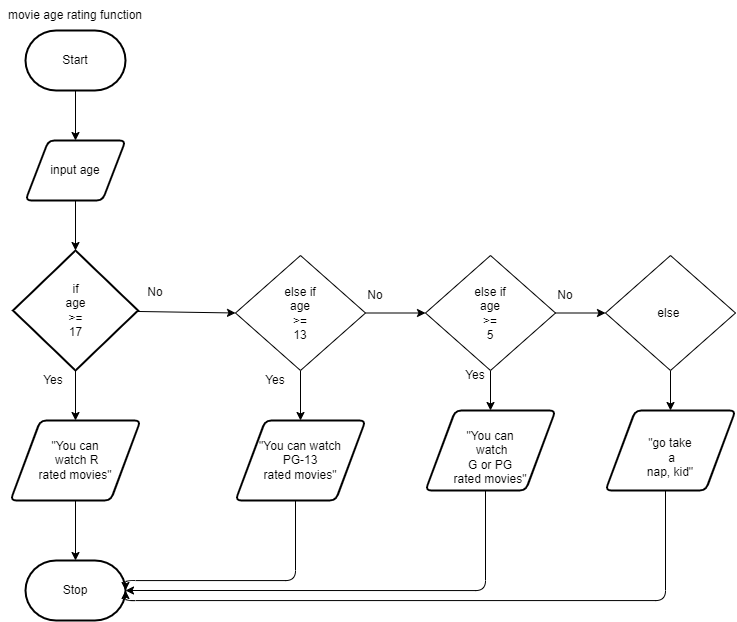

The diagram above was exported from draw.io. Its source (the exported page's mxGraphModel, read from the mxfile embedded in the PNG):
<mxGraphModel dx="800" dy="731" grid="1" gridSize="10" guides="1" tooltips="1" connect="1" arrows="1" fold="1" page="1" pageScale="1" pageWidth="1700" pageHeight="1100" math="0" shadow="0">
  <root>
    <mxCell id="0" />
    <mxCell id="1" parent="0" />
    <mxCell id="7" style="edgeStyle=none;html=1;" parent="1" source="2" target="3" edge="1">
      <mxGeometry relative="1" as="geometry" />
    </mxCell>
    <mxCell id="2" value="Start" style="strokeWidth=2;html=1;shape=mxgraph.flowchart.terminator;whiteSpace=wrap;" parent="1" vertex="1">
      <mxGeometry x="300" y="260" width="100" height="60" as="geometry" />
    </mxCell>
    <mxCell id="8" style="edgeStyle=none;html=1;entryX=0.5;entryY=0;entryDx=0;entryDy=0;entryPerimeter=0;" parent="1" source="3" target="11" edge="1">
      <mxGeometry relative="1" as="geometry">
        <mxPoint x="350" y="570" as="targetPoint" />
      </mxGeometry>
    </mxCell>
    <mxCell id="3" value="input age" style="shape=parallelogram;html=1;strokeWidth=2;perimeter=parallelogramPerimeter;whiteSpace=wrap;rounded=1;arcSize=12;size=0.23;" parent="1" vertex="1">
      <mxGeometry x="300" y="370" width="100" height="60" as="geometry" />
    </mxCell>
    <mxCell id="10" style="edgeStyle=none;html=1;" parent="1" source="5" target="6" edge="1">
      <mxGeometry relative="1" as="geometry" />
    </mxCell>
    <mxCell id="5" value="&quot;You can&lt;br&gt;&amp;nbsp;watch R&lt;br&gt;rated movies&quot;" style="shape=parallelogram;html=1;strokeWidth=2;perimeter=parallelogramPerimeter;whiteSpace=wrap;rounded=1;arcSize=12;size=0.23;" parent="1" vertex="1">
      <mxGeometry x="285" y="650" width="130" height="80" as="geometry" />
    </mxCell>
    <mxCell id="6" value="Stop" style="strokeWidth=2;html=1;shape=mxgraph.flowchart.terminator;whiteSpace=wrap;" parent="1" vertex="1">
      <mxGeometry x="300" y="790" width="100" height="60" as="geometry" />
    </mxCell>
    <mxCell id="13" style="edgeStyle=none;html=1;entryX=0.5;entryY=0;entryDx=0;entryDy=0;" parent="1" source="11" target="5" edge="1">
      <mxGeometry relative="1" as="geometry" />
    </mxCell>
    <mxCell id="18" style="edgeStyle=none;html=1;entryX=0;entryY=0.5;entryDx=0;entryDy=0;" edge="1" parent="1" source="11" target="17">
      <mxGeometry relative="1" as="geometry" />
    </mxCell>
    <mxCell id="11" value="if&lt;br&gt;age &lt;br&gt;&amp;gt;= &lt;br&gt;17" style="strokeWidth=2;html=1;shape=mxgraph.flowchart.decision;whiteSpace=wrap;" parent="1" vertex="1">
      <mxGeometry x="287.5" y="480" width="125" height="120" as="geometry" />
    </mxCell>
    <mxCell id="14" value="Yes" style="text;html=1;strokeColor=none;fillColor=none;align=center;verticalAlign=middle;whiteSpace=wrap;rounded=0;" parent="1" vertex="1">
      <mxGeometry x="298" y="595" width="60" height="30" as="geometry" />
    </mxCell>
    <mxCell id="15" value="No" style="text;html=1;strokeColor=none;fillColor=none;align=center;verticalAlign=middle;whiteSpace=wrap;rounded=0;" parent="1" vertex="1">
      <mxGeometry x="400" y="507" width="60" height="30" as="geometry" />
    </mxCell>
    <mxCell id="16" value="movie age rating function" style="text;html=1;strokeColor=none;fillColor=none;align=center;verticalAlign=middle;whiteSpace=wrap;rounded=0;" vertex="1" parent="1">
      <mxGeometry x="275" y="230" width="150" height="30" as="geometry" />
    </mxCell>
    <mxCell id="20" style="edgeStyle=none;html=1;entryX=0.5;entryY=0;entryDx=0;entryDy=0;" edge="1" parent="1" source="17" target="19">
      <mxGeometry relative="1" as="geometry" />
    </mxCell>
    <mxCell id="25" style="edgeStyle=none;html=1;entryX=0;entryY=0.5;entryDx=0;entryDy=0;" edge="1" parent="1" source="17" target="24">
      <mxGeometry relative="1" as="geometry" />
    </mxCell>
    <mxCell id="17" value="else if&lt;br&gt;age &lt;br&gt;&amp;gt;=&lt;br&gt;13" style="rhombus;whiteSpace=wrap;html=1;" vertex="1" parent="1">
      <mxGeometry x="510" y="485" width="130" height="115" as="geometry" />
    </mxCell>
    <mxCell id="23" style="edgeStyle=orthogonalEdgeStyle;html=1;entryX=1;entryY=0.5;entryDx=0;entryDy=0;entryPerimeter=0;" edge="1" parent="1" source="19" target="6">
      <mxGeometry relative="1" as="geometry">
        <Array as="points">
          <mxPoint x="570" y="810" />
          <mxPoint x="400" y="810" />
        </Array>
      </mxGeometry>
    </mxCell>
    <mxCell id="19" value="&quot;You can watch &lt;br&gt;PG-13&lt;br&gt;rated movies&quot;" style="shape=parallelogram;html=1;strokeWidth=2;perimeter=parallelogramPerimeter;whiteSpace=wrap;rounded=1;arcSize=12;size=0.23;" vertex="1" parent="1">
      <mxGeometry x="510" y="650" width="130" height="80" as="geometry" />
    </mxCell>
    <mxCell id="21" value="Yes" style="text;html=1;strokeColor=none;fillColor=none;align=center;verticalAlign=middle;whiteSpace=wrap;rounded=0;" vertex="1" parent="1">
      <mxGeometry x="520" y="595" width="60" height="30" as="geometry" />
    </mxCell>
    <mxCell id="22" value="No" style="text;html=1;strokeColor=none;fillColor=none;align=center;verticalAlign=middle;whiteSpace=wrap;rounded=0;" vertex="1" parent="1">
      <mxGeometry x="620" y="510" width="60" height="30" as="geometry" />
    </mxCell>
    <mxCell id="27" style="edgeStyle=orthogonalEdgeStyle;html=1;entryX=0.5;entryY=0;entryDx=0;entryDy=0;" edge="1" parent="1" source="24" target="26">
      <mxGeometry relative="1" as="geometry" />
    </mxCell>
    <mxCell id="31" style="edgeStyle=orthogonalEdgeStyle;html=1;entryX=0;entryY=0.5;entryDx=0;entryDy=0;" edge="1" parent="1" source="24" target="30">
      <mxGeometry relative="1" as="geometry" />
    </mxCell>
    <mxCell id="24" value="else if&lt;br&gt;age &lt;br&gt;&amp;gt;=&lt;br&gt;5" style="rhombus;whiteSpace=wrap;html=1;" vertex="1" parent="1">
      <mxGeometry x="700" y="485" width="130" height="115" as="geometry" />
    </mxCell>
    <mxCell id="28" style="edgeStyle=orthogonalEdgeStyle;html=1;entryX=1;entryY=0.5;entryDx=0;entryDy=0;entryPerimeter=0;" edge="1" parent="1" source="26" target="6">
      <mxGeometry relative="1" as="geometry">
        <Array as="points">
          <mxPoint x="760" y="820" />
        </Array>
      </mxGeometry>
    </mxCell>
    <mxCell id="26" value="&lt;br&gt;&quot;You can&lt;br&gt;&amp;nbsp;watch &lt;br&gt;G or PG&lt;br&gt;rated movies&quot;" style="shape=parallelogram;html=1;strokeWidth=2;perimeter=parallelogramPerimeter;whiteSpace=wrap;rounded=1;arcSize=12;size=0.23;" vertex="1" parent="1">
      <mxGeometry x="700" y="640" width="130" height="80" as="geometry" />
    </mxCell>
    <mxCell id="29" value="Yes" style="text;html=1;strokeColor=none;fillColor=none;align=center;verticalAlign=middle;whiteSpace=wrap;rounded=0;" vertex="1" parent="1">
      <mxGeometry x="720" y="590" width="60" height="30" as="geometry" />
    </mxCell>
    <mxCell id="34" style="edgeStyle=orthogonalEdgeStyle;html=1;" edge="1" parent="1" source="30" target="33">
      <mxGeometry relative="1" as="geometry" />
    </mxCell>
    <mxCell id="30" value="else&amp;nbsp;" style="rhombus;whiteSpace=wrap;html=1;" vertex="1" parent="1">
      <mxGeometry x="880" y="485" width="130" height="115" as="geometry" />
    </mxCell>
    <mxCell id="32" value="No" style="text;html=1;strokeColor=none;fillColor=none;align=center;verticalAlign=middle;whiteSpace=wrap;rounded=0;" vertex="1" parent="1">
      <mxGeometry x="810" y="510" width="60" height="30" as="geometry" />
    </mxCell>
    <mxCell id="35" style="edgeStyle=orthogonalEdgeStyle;html=1;entryX=1;entryY=0.5;entryDx=0;entryDy=0;entryPerimeter=0;" edge="1" parent="1" source="33" target="6">
      <mxGeometry relative="1" as="geometry">
        <Array as="points">
          <mxPoint x="940" y="830" />
          <mxPoint x="400" y="830" />
        </Array>
      </mxGeometry>
    </mxCell>
    <mxCell id="33" value="&lt;br&gt;&quot;go take&lt;br&gt;&amp;nbsp;a&lt;br&gt;nap, kid&quot;" style="shape=parallelogram;html=1;strokeWidth=2;perimeter=parallelogramPerimeter;whiteSpace=wrap;rounded=1;arcSize=12;size=0.23;" vertex="1" parent="1">
      <mxGeometry x="880" y="640" width="130" height="80" as="geometry" />
    </mxCell>
  </root>
</mxGraphModel>